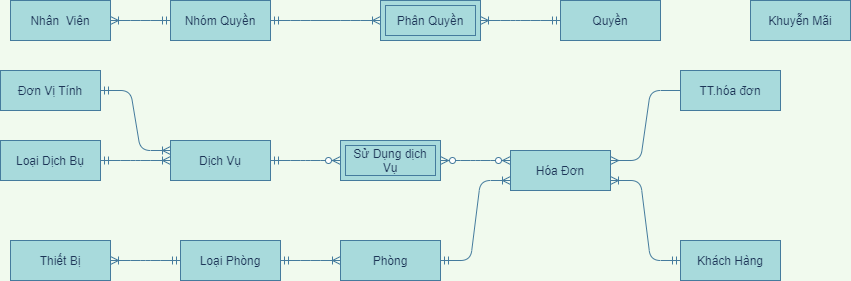

The diagram above was exported from draw.io. Its source (the exported page's mxGraphModel, read from the mxfile embedded in the PNG):
<mxGraphModel dx="1422" dy="1973" grid="1" gridSize="10" guides="1" tooltips="1" connect="1" arrows="1" fold="1" page="1" pageScale="1" pageWidth="827" pageHeight="1169" background="#F1FAEE" math="0" shadow="0">
  <root>
    <mxCell id="0" />
    <mxCell id="1" parent="0" />
    <mxCell id="BfGwLu9MFsEkwDNxOmYE-23" value="" style="edgeStyle=entityRelationEdgeStyle;fontSize=12;html=1;endArrow=ERoneToMany;startArrow=ERmandOne;strokeColor=#457B9D;fillColor=#A8DADC;fontColor=#1D3557;exitX=1;exitY=0.5;exitDx=0;exitDy=0;entryX=0;entryY=0.5;entryDx=0;entryDy=0;labelBackgroundColor=#F1FAEE;" parent="1" source="BfGwLu9MFsEkwDNxOmYE-79" target="BfGwLu9MFsEkwDNxOmYE-81" edge="1">
      <mxGeometry width="100" height="100" relative="1" as="geometry">
        <mxPoint x="830" y="410" as="sourcePoint" />
        <mxPoint x="720" y="190" as="targetPoint" />
      </mxGeometry>
    </mxCell>
    <mxCell id="BfGwLu9MFsEkwDNxOmYE-45" value="" style="edgeStyle=entityRelationEdgeStyle;fontSize=12;html=1;endArrow=ERoneToMany;startArrow=ERmandOne;strokeColor=#457B9D;fillColor=#A8DADC;fontColor=#1D3557;entryX=1;entryY=0.5;entryDx=0;entryDy=0;exitX=0;exitY=0.5;exitDx=0;exitDy=0;labelBackgroundColor=#F1FAEE;" parent="1" source="BfGwLu9MFsEkwDNxOmYE-79" target="BfGwLu9MFsEkwDNxOmYE-78" edge="1">
      <mxGeometry width="100" height="100" relative="1" as="geometry">
        <mxPoint x="500" y="420" as="sourcePoint" />
        <mxPoint x="-90" y="393" as="targetPoint" />
      </mxGeometry>
    </mxCell>
    <mxCell id="BfGwLu9MFsEkwDNxOmYE-46" value="" style="edgeStyle=entityRelationEdgeStyle;fontSize=12;html=1;endArrow=ERoneToMany;startArrow=ERmandOne;strokeColor=#457B9D;fontColor=#1D3557;exitX=1;exitY=0.5;exitDx=0;exitDy=0;entryX=0;entryY=0.5;entryDx=0;entryDy=0;labelBackgroundColor=#F1FAEE;" parent="1" source="BfGwLu9MFsEkwDNxOmYE-74" target="BfGwLu9MFsEkwDNxOmYE-76" edge="1">
      <mxGeometry width="100" height="100" relative="1" as="geometry">
        <mxPoint x="230" y="25" as="sourcePoint" />
        <mxPoint x="350" y="23" as="targetPoint" />
      </mxGeometry>
    </mxCell>
    <mxCell id="BfGwLu9MFsEkwDNxOmYE-48" value="" style="edgeStyle=entityRelationEdgeStyle;fontSize=12;html=1;endArrow=ERzeroToMany;startArrow=ERmandOne;entryX=0;entryY=0.5;entryDx=0;entryDy=0;strokeColor=#457B9D;fontColor=#1D3557;exitX=1;exitY=0.5;exitDx=0;exitDy=0;labelBackgroundColor=#F1FAEE;" parent="1" source="BfGwLu9MFsEkwDNxOmYE-76" target="BfGwLu9MFsEkwDNxOmYE-49" edge="1">
      <mxGeometry width="100" height="100" relative="1" as="geometry">
        <mxPoint x="550" y="23" as="sourcePoint" />
        <mxPoint x="670" y="23" as="targetPoint" />
      </mxGeometry>
    </mxCell>
    <mxCell id="BfGwLu9MFsEkwDNxOmYE-49" value="Sử Dụng dịch Vụ" style="shape=ext;margin=3;double=1;whiteSpace=wrap;html=1;align=center;strokeColor=#457B9D;fillColor=#A8DADC;fontColor=#1D3557;" parent="1" vertex="1">
      <mxGeometry x="680" y="90" width="100" height="40" as="geometry" />
    </mxCell>
    <mxCell id="BfGwLu9MFsEkwDNxOmYE-67" value="" style="edgeStyle=entityRelationEdgeStyle;fontSize=12;html=1;endArrow=ERoneToMany;startArrow=ERmandOne;strokeColor=#457B9D;fontColor=#1D3557;entryX=1;entryY=0.5;entryDx=0;entryDy=0;exitX=0;exitY=0.5;exitDx=0;exitDy=0;labelBackgroundColor=#F1FAEE;" parent="1" source="BfGwLu9MFsEkwDNxOmYE-72" target="BfGwLu9MFsEkwDNxOmYE-68" edge="1">
      <mxGeometry width="100" height="100" relative="1" as="geometry">
        <mxPoint x="170" y="-305" as="sourcePoint" />
        <mxPoint x="410" y="-260" as="targetPoint" />
      </mxGeometry>
    </mxCell>
    <mxCell id="BfGwLu9MFsEkwDNxOmYE-68" value="Phân Quyền" style="shape=ext;margin=3;double=1;whiteSpace=wrap;html=1;align=center;strokeColor=#457B9D;fillColor=#A8DADC;fontColor=#1D3557;" parent="1" vertex="1">
      <mxGeometry x="720" y="-50" width="100" height="40" as="geometry" />
    </mxCell>
    <mxCell id="BfGwLu9MFsEkwDNxOmYE-69" value="" style="edgeStyle=entityRelationEdgeStyle;fontSize=12;html=1;endArrow=ERoneToMany;startArrow=ERmandOne;strokeColor=#457B9D;fontColor=#1D3557;exitX=0;exitY=0.5;exitDx=0;exitDy=0;entryX=1;entryY=0.5;entryDx=0;entryDy=0;labelBackgroundColor=#F1FAEE;" parent="1" source="BfGwLu9MFsEkwDNxOmYE-71" target="BfGwLu9MFsEkwDNxOmYE-73" edge="1">
      <mxGeometry width="100" height="100" relative="1" as="geometry">
        <mxPoint x="550" y="-70" as="sourcePoint" />
        <mxPoint x="1120" y="-20" as="targetPoint" />
      </mxGeometry>
    </mxCell>
    <mxCell id="BfGwLu9MFsEkwDNxOmYE-71" value="Nhóm Quyền" style="whiteSpace=wrap;html=1;align=center;rounded=0;sketch=0;strokeColor=#457B9D;fillColor=#A8DADC;fontColor=#1D3557;" parent="1" vertex="1">
      <mxGeometry x="510" y="-50" width="100" height="40" as="geometry" />
    </mxCell>
    <mxCell id="BfGwLu9MFsEkwDNxOmYE-72" value="Quyền" style="whiteSpace=wrap;html=1;align=center;rounded=0;sketch=0;strokeColor=#457B9D;fillColor=#A8DADC;fontColor=#1D3557;" parent="1" vertex="1">
      <mxGeometry x="900" y="-50" width="100" height="40" as="geometry" />
    </mxCell>
    <mxCell id="BfGwLu9MFsEkwDNxOmYE-73" value="Nhân&amp;nbsp; Viên" style="whiteSpace=wrap;html=1;align=center;rounded=0;sketch=0;strokeColor=#457B9D;fillColor=#A8DADC;fontColor=#1D3557;" parent="1" vertex="1">
      <mxGeometry x="350" y="-50" width="100" height="40" as="geometry" />
    </mxCell>
    <mxCell id="BfGwLu9MFsEkwDNxOmYE-74" value="Loại Dịch Bụ" style="whiteSpace=wrap;html=1;align=center;rounded=0;sketch=0;strokeColor=#457B9D;fillColor=#A8DADC;fontColor=#1D3557;" parent="1" vertex="1">
      <mxGeometry x="340" y="90" width="100" height="40" as="geometry" />
    </mxCell>
    <mxCell id="BfGwLu9MFsEkwDNxOmYE-76" value="Dịch Vụ" style="whiteSpace=wrap;html=1;align=center;rounded=0;sketch=0;strokeColor=#457B9D;fillColor=#A8DADC;fontColor=#1D3557;" parent="1" vertex="1">
      <mxGeometry x="510" y="90" width="100" height="40" as="geometry" />
    </mxCell>
    <mxCell id="BfGwLu9MFsEkwDNxOmYE-77" value="Khuyễn Mãi" style="whiteSpace=wrap;html=1;align=center;rounded=0;sketch=0;strokeColor=#457B9D;fillColor=#A8DADC;fontColor=#1D3557;" parent="1" vertex="1">
      <mxGeometry x="1090" y="-50" width="100" height="40" as="geometry" />
    </mxCell>
    <mxCell id="BfGwLu9MFsEkwDNxOmYE-78" value="Thiết Bị" style="whiteSpace=wrap;html=1;align=center;rounded=0;sketch=0;strokeColor=#457B9D;fillColor=#A8DADC;fontColor=#1D3557;" parent="1" vertex="1">
      <mxGeometry x="350" y="190" width="100" height="40" as="geometry" />
    </mxCell>
    <mxCell id="BfGwLu9MFsEkwDNxOmYE-79" value="Loại Phòng" style="whiteSpace=wrap;html=1;align=center;rounded=0;sketch=0;strokeColor=#457B9D;fillColor=#A8DADC;fontColor=#1D3557;" parent="1" vertex="1">
      <mxGeometry x="520" y="190" width="100" height="40" as="geometry" />
    </mxCell>
    <mxCell id="BfGwLu9MFsEkwDNxOmYE-81" value="Phòng" style="whiteSpace=wrap;html=1;align=center;rounded=0;sketch=0;strokeColor=#457B9D;fillColor=#A8DADC;fontColor=#1D3557;" parent="1" vertex="1">
      <mxGeometry x="680" y="190" width="100" height="40" as="geometry" />
    </mxCell>
    <mxCell id="BfGwLu9MFsEkwDNxOmYE-88" value="Khách Hàng" style="whiteSpace=wrap;html=1;align=center;rounded=0;sketch=0;strokeColor=#457B9D;fillColor=#A8DADC;fontColor=#1D3557;" parent="1" vertex="1">
      <mxGeometry x="1020" y="190" width="100" height="40" as="geometry" />
    </mxCell>
    <mxCell id="BfGwLu9MFsEkwDNxOmYE-89" value="Hóa Đơn" style="whiteSpace=wrap;html=1;align=center;rounded=0;sketch=0;strokeColor=#457B9D;fillColor=#A8DADC;fontColor=#1D3557;" parent="1" vertex="1">
      <mxGeometry x="850" y="100" width="100" height="40" as="geometry" />
    </mxCell>
    <mxCell id="Ydj9u8JLbwcnqZ_ubyxi-2" value="" style="edgeStyle=entityRelationEdgeStyle;fontSize=12;html=1;endArrow=ERoneToMany;startArrow=ERmandOne;strokeColor=#457B9D;fontColor=#1D3557;exitX=1;exitY=0.5;exitDx=0;exitDy=0;labelBackgroundColor=#F1FAEE;" parent="1" source="BfGwLu9MFsEkwDNxOmYE-71" target="BfGwLu9MFsEkwDNxOmYE-68" edge="1">
      <mxGeometry width="100" height="100" relative="1" as="geometry">
        <mxPoint x="670" y="-30" as="sourcePoint" />
        <mxPoint x="330" y="-30" as="targetPoint" />
      </mxGeometry>
    </mxCell>
    <mxCell id="INb1mbBrosg8HMoTe5Wh-5" value="" style="edgeStyle=entityRelationEdgeStyle;fontSize=12;html=1;endArrow=ERoneToMany;startArrow=ERmandOne;strokeColor=#457B9D;fillColor=#A8DADC;exitX=1;exitY=0.5;exitDx=0;exitDy=0;entryX=0;entryY=0.75;entryDx=0;entryDy=0;fontColor=#1D3557;labelBackgroundColor=#F1FAEE;" parent="1" source="BfGwLu9MFsEkwDNxOmYE-81" target="BfGwLu9MFsEkwDNxOmYE-89" edge="1">
      <mxGeometry width="100" height="100" relative="1" as="geometry">
        <mxPoint x="790" y="340" as="sourcePoint" />
        <mxPoint x="840" y="190" as="targetPoint" />
      </mxGeometry>
    </mxCell>
    <mxCell id="GcIIey45crn5U5UoubCO-3" value="TT.hóa đơn" style="whiteSpace=wrap;html=1;align=center;rounded=0;sketch=0;strokeColor=#457B9D;fillColor=#A8DADC;fontColor=#1D3557;" parent="1" vertex="1">
      <mxGeometry x="1020" y="20" width="100" height="40" as="geometry" />
    </mxCell>
    <mxCell id="r-41dLyiw7aDhBRiIPoj-1" value="" style="edgeStyle=entityRelationEdgeStyle;fontSize=12;html=1;endArrow=ERmany;exitX=0;exitY=0.5;exitDx=0;exitDy=0;entryX=1;entryY=0.25;entryDx=0;entryDy=0;strokeColor=#457B9D;fontColor=#1D3557;labelBackgroundColor=#F1FAEE;" parent="1" source="GcIIey45crn5U5UoubCO-3" target="BfGwLu9MFsEkwDNxOmYE-89" edge="1">
      <mxGeometry width="100" height="100" relative="1" as="geometry">
        <mxPoint x="670" y="230" as="sourcePoint" />
        <mxPoint x="770" y="130" as="targetPoint" />
      </mxGeometry>
    </mxCell>
    <mxCell id="r-41dLyiw7aDhBRiIPoj-2" value="Đơn Vị Tính" style="whiteSpace=wrap;html=1;align=center;rounded=0;sketch=0;strokeColor=#457B9D;fillColor=#A8DADC;fontColor=#1D3557;" parent="1" vertex="1">
      <mxGeometry x="340" y="20" width="100" height="40" as="geometry" />
    </mxCell>
    <mxCell id="r-41dLyiw7aDhBRiIPoj-3" value="" style="edgeStyle=entityRelationEdgeStyle;fontSize=12;html=1;endArrow=ERoneToMany;startArrow=ERmandOne;strokeColor=#457B9D;fontColor=#1D3557;exitX=1;exitY=0.5;exitDx=0;exitDy=0;entryX=0;entryY=0.25;entryDx=0;entryDy=0;labelBackgroundColor=#F1FAEE;" parent="1" source="r-41dLyiw7aDhBRiIPoj-2" target="BfGwLu9MFsEkwDNxOmYE-76" edge="1">
      <mxGeometry width="100" height="100" relative="1" as="geometry">
        <mxPoint x="450" y="120" as="sourcePoint" />
        <mxPoint x="520" y="120" as="targetPoint" />
      </mxGeometry>
    </mxCell>
    <mxCell id="v38LCE36q74uwBaSMDtz-2" value="" style="edgeStyle=entityRelationEdgeStyle;fontSize=12;html=1;endArrow=ERzeroToMany;endFill=1;startArrow=ERzeroToMany;exitX=1;exitY=0.5;exitDx=0;exitDy=0;strokeColor=#457B9D;fontColor=#1D3557;labelBackgroundColor=#F1FAEE;" parent="1" source="BfGwLu9MFsEkwDNxOmYE-49" edge="1">
      <mxGeometry width="100" height="100" relative="1" as="geometry">
        <mxPoint x="750" y="210" as="sourcePoint" />
        <mxPoint x="850" y="110" as="targetPoint" />
      </mxGeometry>
    </mxCell>
    <mxCell id="v38LCE36q74uwBaSMDtz-3" value="" style="edgeStyle=entityRelationEdgeStyle;fontSize=12;html=1;endArrow=ERoneToMany;startArrow=ERmandOne;entryX=1;entryY=0.75;entryDx=0;entryDy=0;exitX=0;exitY=0.5;exitDx=0;exitDy=0;strokeColor=#457B9D;fontColor=#1D3557;labelBackgroundColor=#F1FAEE;" parent="1" source="BfGwLu9MFsEkwDNxOmYE-88" target="BfGwLu9MFsEkwDNxOmYE-89" edge="1">
      <mxGeometry width="100" height="100" relative="1" as="geometry">
        <mxPoint x="670" y="270" as="sourcePoint" />
        <mxPoint x="770" y="170" as="targetPoint" />
      </mxGeometry>
    </mxCell>
  </root>
</mxGraphModel>